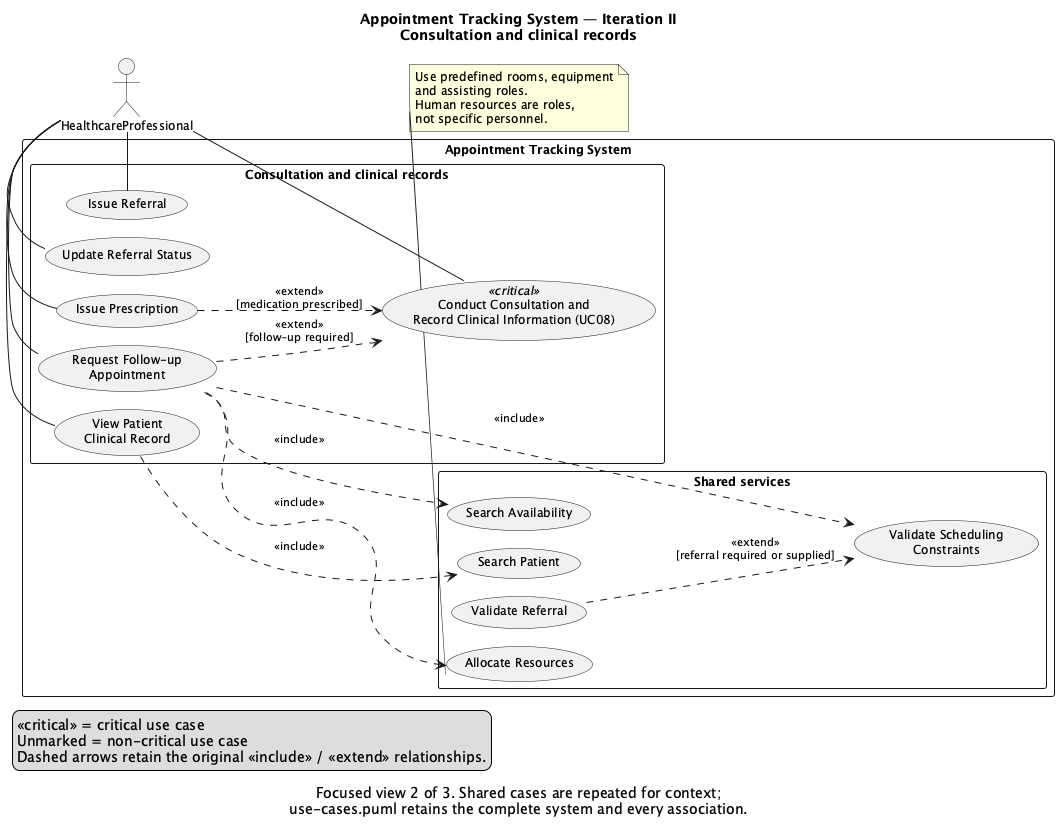

The diagram above was rendered by PlantUML. Its source (embedded in the PNG):
@startuml
!include use-cases-shared.iuml
title Appointment Tracking System — Iteration II\nConsultation and clinical records
caption Focused view 2 of 3. Shared cases are repeated for context;\nuse-cases.puml retains the complete system and every association.

actor HealthcareProfessional as Professional

rectangle "Appointment Tracking System" {
  package "Consultation and clinical records" {
    $clinicalCases()
  }
  package "Shared services" {
    $supportCases()
  }
}

$clinicalAssociations()
$clinicalRelationships()
$referralRelationship()
$resourceNote()
@enduml